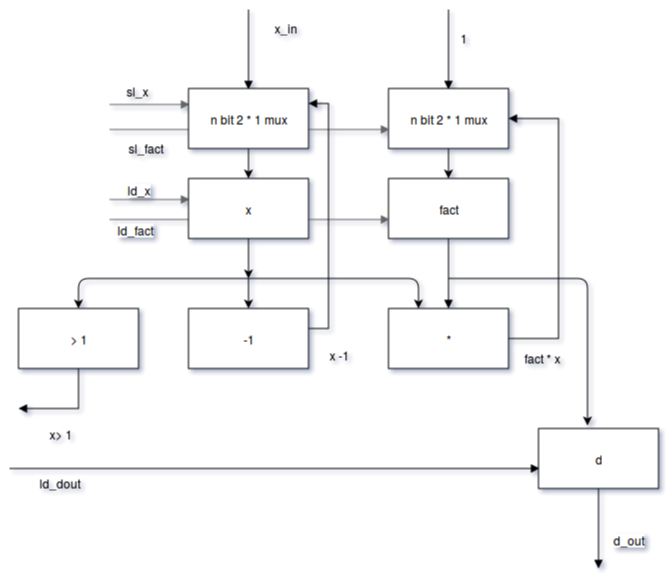

The diagram above was exported from draw.io. Its source (the exported page's mxGraphModel, read from the mxfile embedded in the PNG):
<mxGraphModel dx="470" dy="718" grid="1" gridSize="10" guides="1" tooltips="1" connect="1" arrows="1" fold="1" page="1" pageScale="1" pageWidth="850" pageHeight="1100" background="#ffffff" math="0" shadow="0">
  <root>
    <mxCell id="0" />
    <mxCell id="1" parent="0" />
    <mxCell id="761796d1f988664e-6" value="" style="edgeStyle=orthogonalEdgeStyle;rounded=0;html=1;jettySize=auto;orthogonalLoop=1;" parent="1" source="761796d1f988664e-1" target="761796d1f988664e-5" edge="1">
      <mxGeometry relative="1" as="geometry" />
    </mxCell>
    <mxCell id="761796d1f988664e-16" value="" style="edgeStyle=orthogonalEdgeStyle;rounded=0;html=1;jettySize=auto;orthogonalLoop=1;endArrow=block;endFill=1;fillColor=#f5f5f5;strokeColor=#666666;flipV=1;flipH=1;" parent="1" edge="1">
      <mxGeometry relative="1" as="geometry">
        <mxPoint x="190" y="105" as="sourcePoint" />
        <mxPoint x="110" y="105" as="targetPoint" />
      </mxGeometry>
    </mxCell>
    <mxCell id="761796d1f988664e-8" value="" style="edgeStyle=orthogonalEdgeStyle;rounded=0;html=1;jettySize=auto;orthogonalLoop=1;" parent="1" source="761796d1f988664e-3" target="761796d1f988664e-7" edge="1">
      <mxGeometry relative="1" as="geometry" />
    </mxCell>
    <mxCell id="761796d1f988664e-75" style="edgeStyle=orthogonalEdgeStyle;rounded=0;html=1;endArrow=block;endFill=1;jettySize=auto;orthogonalLoop=1;flipV=1;" parent="1" source="761796d1f988664e-3" edge="1">
      <mxGeometry relative="1" as="geometry">
        <mxPoint x="450" y="10" as="targetPoint" />
      </mxGeometry>
    </mxCell>
    <mxCell id="761796d1f988664e-3" value="n bit 2 * 1 mux&lt;br&gt;" style="whiteSpace=wrap;html=1;" parent="1" vertex="1">
      <mxGeometry x="390" y="90" width="120" height="60" as="geometry" />
    </mxCell>
    <mxCell id="7a6baeec57f57cd9-2" value="" style="edgeStyle=orthogonalEdgeStyle;rounded=0;html=1;endArrow=block;endFill=1;jettySize=auto;orthogonalLoop=1;" edge="1" parent="1" source="761796d1f988664e-7" target="7a6baeec57f57cd9-1">
      <mxGeometry relative="1" as="geometry" />
    </mxCell>
    <mxCell id="761796d1f988664e-7" value="fact" style="whiteSpace=wrap;html=1;" parent="1" vertex="1">
      <mxGeometry x="390" y="180" width="120" height="60" as="geometry" />
    </mxCell>
    <mxCell id="761796d1f988664e-18" value="" style="edgeStyle=orthogonalEdgeStyle;rounded=0;html=1;jettySize=auto;orthogonalLoop=1;endArrow=block;endFill=1;fillColor=#f5f5f5;strokeColor=#666666;flipV=1;flipH=1;" parent="1" edge="1">
      <mxGeometry x="110" y="200" as="geometry">
        <mxPoint x="190" y="200" as="sourcePoint" />
        <mxPoint x="110" y="200" as="targetPoint" />
      </mxGeometry>
    </mxCell>
    <mxCell id="761796d1f988664e-25" value="ld_x" style="text;html=1;resizable=0;points=[];align=center;verticalAlign=middle;labelBackgroundColor=#ffffff;" parent="761796d1f988664e-18" vertex="1" connectable="0">
      <mxGeometry relative="1" as="geometry">
        <mxPoint x="-10" y="-10" as="offset" />
      </mxGeometry>
    </mxCell>
    <mxCell id="761796d1f988664e-19" value="" style="edgeStyle=orthogonalEdgeStyle;rounded=0;html=1;jettySize=auto;orthogonalLoop=1;endArrow=block;endFill=1;fillColor=#f5f5f5;strokeColor=#666666;flipV=1;flipH=1;" parent="1" edge="1">
      <mxGeometry x="310" y="130" as="geometry">
        <mxPoint x="390" y="130" as="sourcePoint" />
        <mxPoint x="110" y="130" as="targetPoint" />
        <Array as="points">
          <mxPoint x="200" y="130" />
          <mxPoint x="200" y="130" />
        </Array>
      </mxGeometry>
    </mxCell>
    <mxCell id="761796d1f988664e-21" value="" style="edgeStyle=orthogonalEdgeStyle;rounded=0;html=1;jettySize=auto;orthogonalLoop=1;endArrow=block;endFill=1;fillColor=#f5f5f5;strokeColor=#666666;flipV=1;flipH=1;" parent="1" edge="1">
      <mxGeometry x="310" y="220" as="geometry">
        <mxPoint x="390" y="220" as="sourcePoint" />
        <mxPoint x="110" y="220" as="targetPoint" />
        <Array as="points">
          <mxPoint x="200" y="220" />
          <mxPoint x="200" y="220" />
        </Array>
      </mxGeometry>
    </mxCell>
    <mxCell id="761796d1f988664e-74" value="" style="edgeStyle=orthogonalEdgeStyle;rounded=0;html=1;endArrow=block;endFill=1;jettySize=auto;orthogonalLoop=1;flipV=1;" parent="1" source="761796d1f988664e-1" edge="1">
      <mxGeometry relative="1" as="geometry">
        <mxPoint x="250" y="10" as="targetPoint" />
      </mxGeometry>
    </mxCell>
    <mxCell id="761796d1f988664e-1" value="n bit 2 * 1 mux&lt;br&gt;" style="whiteSpace=wrap;html=1;" parent="1" vertex="1">
      <mxGeometry x="190" y="90" width="120" height="60" as="geometry" />
    </mxCell>
    <mxCell id="761796d1f988664e-5" value="x" style="whiteSpace=wrap;html=1;" parent="1" vertex="1">
      <mxGeometry x="190" y="180" width="120" height="60" as="geometry" />
    </mxCell>
    <mxCell id="761796d1f988664e-22" value="sl_x" style="text;html=1;resizable=0;points=[];autosize=1;align=left;verticalAlign=top;spacingTop=-4;" parent="1" vertex="1">
      <mxGeometry x="126" y="83" width="40" height="20" as="geometry" />
    </mxCell>
    <mxCell id="761796d1f988664e-24" value="sl_fact" style="text;html=1;resizable=0;points=[];autosize=1;align=left;verticalAlign=top;spacingTop=-4;" parent="1" vertex="1">
      <mxGeometry x="128" y="140" width="50" height="20" as="geometry" />
    </mxCell>
    <mxCell id="761796d1f988664e-26" value="ld_fact" style="text;html=1;resizable=0;points=[];align=center;verticalAlign=middle;labelBackgroundColor=#ffffff;direction=south;" parent="1" vertex="1" connectable="0">
      <mxGeometry x="146" y="240" as="geometry">
        <mxPoint x="-10" y="-10" as="offset" />
      </mxGeometry>
    </mxCell>
    <mxCell id="761796d1f988664e-64" value="" style="edgeStyle=orthogonalEdgeStyle;rounded=0;html=1;endArrow=block;endFill=1;jettySize=auto;orthogonalLoop=1;flipH=1;" parent="1" source="761796d1f988664e-57" edge="1">
      <mxGeometry relative="1" as="geometry">
        <mxPoint x="10" y="470" as="targetPoint" />
        <Array as="points">
          <mxPoint x="40" y="470" />
        </Array>
      </mxGeometry>
    </mxCell>
    <mxCell id="761796d1f988664e-66" value="" style="edgeStyle=orthogonalEdgeStyle;rounded=0;html=1;endArrow=block;endFill=1;jettySize=auto;orthogonalLoop=1;" parent="1" source="761796d1f988664e-57" edge="1">
      <mxGeometry relative="1" as="geometry">
        <mxPoint x="600" y="570" as="targetPoint" />
      </mxGeometry>
    </mxCell>
    <mxCell id="761796d1f988664e-68" value="d_out" style="text;html=1;resizable=0;points=[];align=center;verticalAlign=middle;labelBackgroundColor=#ffffff;" parent="761796d1f988664e-66" vertex="1" connectable="0">
      <mxGeometry y="6" relative="1" as="geometry">
        <mxPoint x="24" y="10" as="offset" />
      </mxGeometry>
    </mxCell>
    <mxCell id="761796d1f988664e-57" value="d" style="whiteSpace=wrap;html=1;" parent="1" vertex="1">
      <mxGeometry x="540" y="430" width="120" height="60" as="geometry" />
    </mxCell>
    <mxCell id="761796d1f988664e-62" value="" style="endArrow=classic;html=1;entryX=0.408;entryY=-0.05;entryPerimeter=0;" parent="1" target="761796d1f988664e-57" edge="1">
      <mxGeometry width="50" height="50" relative="1" as="geometry">
        <mxPoint x="450" y="280" as="sourcePoint" />
        <mxPoint x="300" y="10" as="targetPoint" />
        <Array as="points">
          <mxPoint x="589" y="280" />
          <mxPoint x="589" y="340" />
          <mxPoint x="589" y="400" />
        </Array>
      </mxGeometry>
    </mxCell>
    <mxCell id="761796d1f988664e-67" value="ld_dout&lt;br&gt;&lt;br&gt;" style="text;html=1;resizable=0;points=[];autosize=1;align=left;verticalAlign=top;spacingTop=-4;" parent="1" vertex="1">
      <mxGeometry x="39" y="475" width="60" height="30" as="geometry" />
    </mxCell>
    <mxCell id="761796d1f988664e-71" value="" style="endArrow=classic;html=1;exitX=0.5;exitY=1;" parent="1" source="761796d1f988664e-5" edge="1">
      <mxGeometry width="50" height="50" relative="1" as="geometry">
        <mxPoint x="50" y="60" as="sourcePoint" />
        <mxPoint x="250" y="280" as="targetPoint" />
      </mxGeometry>
    </mxCell>
    <mxCell id="761796d1f988664e-76" value="x_in" style="text;html=1;resizable=0;points=[];autosize=1;align=left;verticalAlign=top;spacingTop=-4;" parent="1" vertex="1">
      <mxGeometry x="274" y="20" width="40" height="20" as="geometry" />
    </mxCell>
    <mxCell id="761796d1f988664e-77" value="1" style="text;html=1;resizable=0;points=[];autosize=1;align=left;verticalAlign=top;spacingTop=-4;" parent="1" vertex="1">
      <mxGeometry x="460" y="30" width="20" height="20" as="geometry" />
    </mxCell>
    <mxCell id="7a6baeec57f57cd9-12" style="edgeStyle=orthogonalEdgeStyle;rounded=0;html=1;endArrow=block;endFill=1;jettySize=auto;orthogonalLoop=1;" edge="1" parent="1" source="7a6baeec57f57cd9-1" target="761796d1f988664e-3">
      <mxGeometry relative="1" as="geometry">
        <mxPoint x="520" y="120" as="targetPoint" />
        <Array as="points">
          <mxPoint x="560" y="340" />
          <mxPoint x="560" y="120" />
        </Array>
      </mxGeometry>
    </mxCell>
    <mxCell id="7a6baeec57f57cd9-1" value="*" style="whiteSpace=wrap;html=1;" vertex="1" parent="1">
      <mxGeometry x="390" y="310" width="120" height="60" as="geometry" />
    </mxCell>
    <mxCell id="7a6baeec57f57cd9-17" style="edgeStyle=orthogonalEdgeStyle;rounded=0;html=1;entryX=1;entryY=0.25;endArrow=block;endFill=1;jettySize=auto;orthogonalLoop=1;" edge="1" parent="1" source="7a6baeec57f57cd9-4" target="761796d1f988664e-1">
      <mxGeometry relative="1" as="geometry">
        <Array as="points">
          <mxPoint x="330" y="330" />
          <mxPoint x="330" y="105" />
        </Array>
      </mxGeometry>
    </mxCell>
    <mxCell id="7a6baeec57f57cd9-4" value="-1" style="whiteSpace=wrap;html=1;" vertex="1" parent="1">
      <mxGeometry x="190" y="310" width="120" height="60" as="geometry" />
    </mxCell>
    <mxCell id="7a6baeec57f57cd9-9" style="edgeStyle=orthogonalEdgeStyle;rounded=0;html=1;endArrow=block;endFill=1;jettySize=auto;orthogonalLoop=1;" edge="1" parent="1" source="7a6baeec57f57cd9-6">
      <mxGeometry relative="1" as="geometry">
        <mxPoint x="20" y="410" as="targetPoint" />
        <Array as="points">
          <mxPoint x="80" y="410" />
        </Array>
      </mxGeometry>
    </mxCell>
    <mxCell id="7a6baeec57f57cd9-6" value="&amp;gt; 1&lt;br&gt;" style="whiteSpace=wrap;html=1;" vertex="1" parent="1">
      <mxGeometry x="20" y="310" width="120" height="60" as="geometry" />
    </mxCell>
    <mxCell id="7a6baeec57f57cd9-8" value="" style="endArrow=classic;html=1;entryX=0.5;entryY=0;" edge="1" parent="1" target="7a6baeec57f57cd9-6">
      <mxGeometry width="50" height="50" relative="1" as="geometry">
        <mxPoint x="250" y="280" as="sourcePoint" />
        <mxPoint x="70" y="290" as="targetPoint" />
        <Array as="points">
          <mxPoint x="80" y="280" />
        </Array>
      </mxGeometry>
    </mxCell>
    <mxCell id="7a6baeec57f57cd9-10" value="x&amp;gt; 1&lt;br&gt;" style="text;html=1;resizable=0;points=[];autosize=1;align=left;verticalAlign=top;spacingTop=-4;" vertex="1" parent="1">
      <mxGeometry x="49" y="426" width="40" height="20" as="geometry" />
    </mxCell>
    <mxCell id="7a6baeec57f57cd9-13" value="fact * x&lt;br&gt;" style="text;html=1;resizable=0;points=[];autosize=1;align=left;verticalAlign=top;spacingTop=-4;" vertex="1" parent="1">
      <mxGeometry x="524" y="350" width="50" height="20" as="geometry" />
    </mxCell>
    <mxCell id="7a6baeec57f57cd9-15" value="" style="endArrow=classic;html=1;entryX=0.5;entryY=0;" edge="1" parent="1" target="7a6baeec57f57cd9-4">
      <mxGeometry width="50" height="50" relative="1" as="geometry">
        <mxPoint x="250" y="280" as="sourcePoint" />
        <mxPoint x="120" y="10" as="targetPoint" />
      </mxGeometry>
    </mxCell>
    <mxCell id="7a6baeec57f57cd9-16" value="" style="endArrow=classic;html=1;entryX=0.25;entryY=0;" edge="1" parent="1" target="7a6baeec57f57cd9-1">
      <mxGeometry width="50" height="50" relative="1" as="geometry">
        <mxPoint x="250" y="280" as="sourcePoint" />
        <mxPoint x="120" y="10" as="targetPoint" />
        <Array as="points">
          <mxPoint x="420" y="280" />
        </Array>
      </mxGeometry>
    </mxCell>
    <mxCell id="7a6baeec57f57cd9-18" value="x -1&lt;br&gt;" style="text;html=1;resizable=0;points=[];autosize=1;align=left;verticalAlign=top;spacingTop=-4;" vertex="1" parent="1">
      <mxGeometry x="329" y="347" width="40" height="20" as="geometry" />
    </mxCell>
  </root>
</mxGraphModel>